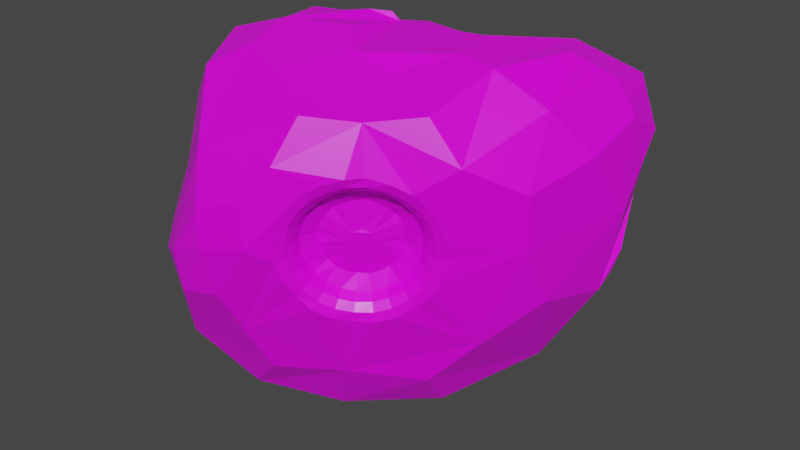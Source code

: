 # Source: Asteroid_02.blend  (saved by Blender 3.2.14; exported with 4.5.12 LTS)
import bpy
from mathutils import Matrix  # noqa: F401  (used for matrix-valued properties, if any)

bpy.ops.wm.read_factory_settings(use_empty=True)
scene = bpy.context.scene
scene.name = 'Scene'

# ---- collections
col_collection = bpy.data.collections.new('Collection'); scene.collection.children.link(col_collection)

# ---- images (referenced by path relative to the original .blend; pixels are not part of the script)
import os
ASSET_DIR = os.environ.get("B2B_ASSET_DIR", "")  # directory of the original .blend (textures are referenced by path, not embedded)
HERE = os.path.dirname(os.path.abspath(__file__))  # packed textures are extracted next to this script under _unpacked/

def load_image(name, relpath, width, height, colorspace="sRGB"):
    """Load a texture the original file referenced (path relative to the .blend, or extracted next to this script)."""
    p = next((c for c in (os.path.join(HERE, relpath), os.path.join(ASSET_DIR, relpath)) if relpath and os.path.exists(c)), "")
    if p:
        img = bpy.data.images.load(p, check_existing=True)
        img.name = name
    else:  # same state as the original file: an image datablock whose file is absent (Cycles renders it pink)
        img = bpy.data.images.new(name, width, height)
        img.source = "FILE"
        img.filepath = "//" + (relpath or name)
    img.colorspace_settings.name = colorspace
    return img
img_pallet_png_001 = load_image('pallet.png.001', 'pallet.png', 1024, 1024, 'sRGB')

# ---- materials (node trees are filled in below, after node groups)
mat_material = bpy.data.materials.new('Material')
mat_material.alpha_threshold = 0.0
mat_material.use_transparent_shadow = False
mat_material.line_color = (0.0, 0.0, 0.0, 1.0)

# ---- material node trees
mat_material.use_nodes = True; mat_material.node_tree.nodes.clear()
_N = mat_material.node_tree.nodes; _L = mat_material.node_tree.links
n0 = _N.new('ShaderNodeOutputMaterial'); n0.name = 'Material Output'; n0.location = (300, 300)
n1 = _N.new('ShaderNodeBsdfPrincipled'); n1.name = 'Principled BSDF'; n1.location = (10, 300)
n1.distribution = 'GGX'
n1.subsurface_method = 'RANDOM_WALK_SKIN'
n1.inputs[2].default_value = 0.4
n1.inputs[3].default_value = 1.45
n1.inputs[27].default_value = (0.0, 0.0, 0.0, 1.0)
n1.inputs[28].default_value = 1.0
n2 = _N.new('ShaderNodeTexImage'); n2.name = 'Image Texture'; n2.location = (-324, 219)
n2.image = img_pallet_png_001
_L.new(n1.outputs[0], n0.inputs[0])
_L.new(n2.outputs[0], n1.inputs[0])
n0.is_active_output = True

# ---- world
world_world = bpy.data.worlds.new('World'); scene.world = world_world
world_world.use_nodes = True; world_world.node_tree.nodes.clear()
_N = world_world.node_tree.nodes; _L = world_world.node_tree.links
n0 = _N.new('ShaderNodeOutputWorld'); n0.name = 'World Output'; n0.location = (300, 300)
n1 = _N.new('ShaderNodeBackground'); n1.name = 'Background'; n1.location = (10, 300)
n1.inputs[0].default_value = (0.05088, 0.05088, 0.05088, 1.0)
_L.new(n1.outputs[0], n0.inputs[0])
n0.is_active_output = True
world_world.color = (0.05088, 0.05088, 0.05088)
world_world.use_sun_shadow = False
world_world.sun_shadow_jitter_overblur = 0.0

# ---- meshes
me_cube = bpy.data.meshes.new('Cube')
me_cube.from_pydata([(0.8217, 0.8469, 0.4036), (0.4754, 0.7878, 0.7618), (-0.189, 0.6877, 0.7517), (0.02112, -0.6956, 0.7826), (-0.1358, -0.9151, 0.4213), (0.3246, 0.6672, -0.7086), (0.788, 0.04702, -0.149), (-0.7841, 0.3299, -0.6173), (-0.2921, 0.7762, -0.5898), (-0.4696, 0.8542, 0.2075), (-0.8779, 0.4711, 0.1616), (-0.8151, -0.3421, -0.6827), (-0.5715, -0.9344, 0.05153), (-0.3325, -0.9012, -0.1071), (0.3618, -0.2529, -0.6011), (0.1796, 0.01792, -0.9145), (-0.235, -0.6823, -0.5549), (-0.4333, -0.4447, -0.8729), (0.6283, 0.3858, 0.9076), (0.9163, 0.4869, 0.641), (0.4454, -0.3727, 0.7856), (0.7946, -0.1369, 0.45), (-0.8745, -0.4612, 0.5999), (-0.6473, 0.1108, 0.9356), (-0.5375, -0.4392, 0.9017), (-0.9308, 0.0449, 0.6757), (0.1656, 0.7108, 0.7237), (0.6506, 0.9027, 0.5507), (-0.3025, 0.8255, 0.4988), (-0.2422, -0.5488, 0.8616), (-0.0198, -0.8291, 0.586), (0.7851, 0.8059, 0.1114), (0.7816, -0.1007, 0.1705), (0.5798, -0.131, -0.3604), (0.8604, 0.4053, -0.2139), (0.5735, 0.7504, -0.4384), (0.02038, 0.736, -0.6524), (-0.9122, 0.2511, 0.4327), (-0.7282, 0.6954, 0.2259), (-0.3297, 0.8854, -0.1872), (-0.8824, 0.3888, -0.2352), (-0.5603, 0.5573, -0.718), (-0.7926, -0.000823, -0.6717), (-0.3789, -0.9414, 0.328), (-0.1323, -0.8998, 0.1846), (-0.2895, -0.801, -0.3076), (-0.7141, -0.8524, -0.007378), (-0.5277, -0.9338, -0.1321), (-0.6322, -0.3935, -0.8243), (-0.8868, -0.545, -0.37), (0.2649, 0.3408, -0.8673), (-0.4, -0.627, -0.74), (-0.153, -0.2012, -0.9388), (0.3302, -0.0898, -0.8074), (0.08398, -0.512, -0.5319), (0.5339, 0.5853, 0.8978), (0.9213, 0.687, 0.5275), (0.2259, -0.5345, 0.7546), (0.6063, -0.3578, 0.5937), (0.9036, 0.1962, 0.5473), (0.813, 0.4813, 0.8017), (0.4932, -0.004954, 0.9056), (-0.852, -0.5756, 0.2958), (-0.8382, 0.1, 0.8513), (-0.5718, -0.1604, 0.9579), (-0.9452, -0.2158, 0.6135), (-0.7367, -0.5149, 0.7878), (-0.3537, -0.9638, 0.1417), (-0.6824, 0.705, -0.2847), (0.6208, 0.3062, -0.6209), (0.7482, 0.04889, 0.7641), (-0.7007, 0.5109, 0.6699), (-0.8446, -0.2305, 0.876), (-0.6723, -0.7716, -0.4842), (-0.0405, -0.4001, -0.8271), (0.9434, 0.4291, 0.2278), (0.7929, 0.7603, 0.7466), (-0.5025, -0.7919, 0.5466), (0.1685, -0.493, 0.1222), (0.2072, -0.4654, 0.1385), (0.2255, -0.46, 0.1795), (0.2156, -0.4751, 0.2215), (0.1804, -0.4957, 0.2383), (0.1515, -0.5242, 0.2242), (0.1341, -0.5351, 0.1819), (0.1402, -0.5176, 0.1416), (0.1281, -0.4713, -0.00512), (0.1451, -0.502, -0.08343), (0.2434, -0.3862, 0.03569), (0.3038, -0.3851, -0.02519), (0.3098, -0.3536, 0.166), (0.3939, -0.3413, 0.1543), (0.2875, -0.3931, 0.3084), (0.3626, -0.3962, 0.35), (0.1903, -0.481, 0.3792), (0.2281, -0.5176, 0.4471), (0.07568, -0.5655, 0.338), (0.06936, -0.6345, 0.3889), (0.009888, -0.598, 0.2099), (-0.02075, -0.6784, 0.2093), (0.03072, -0.5597, 0.06751), (0.01061, -0.6235, 0.01372), (0.171, -0.4466, -0.005176), (0.2001, -0.4587, -0.08151), (0.09953, -0.5045, 0.003657), (0.0928, -0.5459, -0.06727), (0.3454, -0.36, 0.02538), (0.2777, -0.3739, 0.07029), (0.2175, -0.4124, 0.01187), (0.2543, -0.4188, -0.06165), (0.3976, -0.349, 0.2239), (0.3177, -0.3646, 0.213), (0.3761, -0.345, 0.08661), (0.3037, -0.3616, 0.1215), (0.3262, -0.4323, 0.3978), (0.2679, -0.4238, 0.3406), (0.3869, -0.3678, 0.2907), (0.3087, -0.3804, 0.2691), (0.1731, -0.561, 0.4452), (0.156, -0.5154, 0.3775), (0.2804, -0.4737, 0.4309), (0.2283, -0.4567, 0.3682), (0.0278, -0.6597, 0.3383), (0.05076, -0.5892, 0.3019), (0.1189, -0.6009, 0.4253), (0.1118, -0.5498, 0.361), (-0.02443, -0.6706, 0.1398), (0.0117, -0.5991, 0.1575), (-0.002929, -0.6746, 0.2771), (0.02507, -0.6024, 0.25), (0.04695, -0.5873, -0.03414), (0.06149, -0.5386, 0.03109), (-0.01374, -0.6519, 0.07303), (0.01995, -0.5822, 0.102), (0.1799, -0.5652, -0.1976), (0.1695, -0.5371, -0.1139), (0.183, -0.5604, -0.1515), (0.4078, -0.3974, -0.1105), (0.3432, -0.4092, -0.05017), (0.3791, -0.4161, -0.07858), (0.5314, -0.3433, 0.1424), (0.4418, -0.3612, 0.1463), (0.4886, -0.3645, 0.1417), (0.4843, -0.4296, 0.4152), (0.4075, -0.4213, 0.3603), (0.4493, -0.4345, 0.3809), (0.2805, -0.5808, 0.5395), (0.2604, -0.5542, 0.4667), (0.2802, -0.5777, 0.4964), (0.07501, -0.7547, 0.4576), (0.08667, -0.6821, 0.4029), (0.09069, -0.7238, 0.425), (-0.04423, -0.8208, 0.1974), (-0.01193, -0.7301, 0.2065), (-0.0176, -0.7789, 0.2026), (-0.006396, -0.7288, -0.06486), (0.02238, -0.67, -0.007598), (0.01901, -0.7072, -0.03353), (0.2636, -0.5111, -0.1969), (0.2298, -0.4896, -0.1118), (0.2524, -0.5092, -0.1497), (0.1123, -0.5851, -0.09622), (0.1137, -0.6329, -0.1774), (0.1211, -0.616, -0.1324), (0.4641, -0.3745, -0.05163), (0.3887, -0.3816, 0.005168), (0.4294, -0.3889, -0.02016), (0.3353, -0.4583, -0.1706), (0.289, -0.446, -0.09006), (0.3175, -0.4613, -0.1259), (0.5397, -0.3571, 0.2252), (0.4459, -0.3697, 0.2224), (0.4941, -0.3749, 0.2226), (0.507, -0.3536, 0.03366), (0.4223, -0.3653, 0.07217), (0.467, -0.3706, 0.05468), (0.4432, -0.4711, 0.4695), (0.3678, -0.4608, 0.4127), (0.4077, -0.4761, 0.4357), (0.5251, -0.3828, 0.3167), (0.4342, -0.3902, 0.2954), (0.4811, -0.3976, 0.3037), (0.2283, -0.6521, 0.5395), (0.2001, -0.6016, 0.4646), (0.22, -0.6339, 0.4948), (0.3778, -0.5302, 0.5167), (0.3176, -0.5062, 0.449), (0.3512, -0.5271, 0.4766), (0.02353, -0.7916, 0.3909), (0.0412, -0.7096, 0.3476), (0.04178, -0.7551, 0.3643), (0.1514, -0.7088, 0.5112), (0.1409, -0.6453, 0.4428), (0.1534, -0.6829, 0.4704), (-0.05109, -0.8087, 0.117), (-0.01597, -0.7216, 0.1303), (-0.02261, -0.769, 0.1224), (-0.01778, -0.8117, 0.3086), (0.007567, -0.726, 0.2806), (0.004651, -0.7732, 0.2903), (0.04807, -0.6922, -0.1299), (0.06214, -0.6305, -0.05996), (0.06455, -0.6671, -0.09155), (-0.03566, -0.7817, 0.02073), (-0.004265, -0.7011, 0.0573), (-0.009388, -0.7459, 0.03983), (0.7104, 0.666, -0.1502), (0.7147, 0.6416, -0.1695), (0.6975, 0.6628, -0.1833), (0.7167, 0.6472, -0.1173), (0.7562, 0.6771, -0.08156), (0.7078, 0.6055, -0.1878), (0.7495, 0.5733, -0.2214), (0.6692, 0.6805, -0.1847), (0.6671, 0.7269, -0.2229), (0.7793, 0.6159, -0.103), (0.7286, 0.635, -0.1243), (0.7035, 0.681, -0.1321), (0.7182, 0.7299, -0.104), (0.7106, 0.6119, -0.2631), (0.6994, 0.622, -0.2059), (0.7767, 0.5749, -0.1582), (0.7278, 0.609, -0.1596), (0.683, 0.7496, -0.1598), (0.6801, 0.6921, -0.1668), (0.678, 0.6725, -0.2637), (0.6805, 0.66, -0.2071), (0.8004, 0.7214, -0.04343), (0.7734, 0.6863, -0.08027), (0.7939, 0.7033, -0.06853), (0.8105, 0.5362, -0.2417), (0.7662, 0.5739, -0.2317), (0.7913, 0.5633, -0.2422), (0.6692, 0.761, -0.2906), (0.6769, 0.7402, -0.2332), (0.6819, 0.7561, -0.2577), (0.8518, 0.6054, -0.08656), (0.7984, 0.62, -0.1034), (0.8281, 0.6188, -0.09884), (0.7322, 0.7434, -0.1046), (0.7586, 0.791, -0.0738), (0.7502, 0.7673, -0.09598), (0.7353, 0.6192, -0.333), (0.724, 0.6157, -0.2768), (0.7371, 0.6195, -0.3033), (0.8476, 0.5409, -0.1734), (0.7955, 0.5756, -0.1632), (0.8247, 0.566, -0.1699), (0.7105, 0.8179, -0.1501), (0.6941, 0.7647, -0.165), (0.7071, 0.7914, -0.1644), (0.686, 0.7111, -0.3339), (0.6887, 0.6813, -0.2774), (0.6958, 0.6965, -0.304), (-0.9258, -0.3217, -0.1721), (-0.9094, -0.3379, 0.1317), (-0.953, -0.1679, 0.2403), (-0.9386, 0.02847, 0.1795), (-0.9254, 0.09127, -0.1062), (-0.8988, -0.08764, -0.2456), (-0.292, 0.1902, -0.7949), (-0.2788, 0.1733, -0.8026), (-0.2942, 0.1417, -0.8063), (-0.3192, 0.1411, -0.8008), (-0.3308, 0.1579, -0.7928), (-0.32, 0.1887, -0.7919), (-0.2952, 0.2421, -0.7631), (-0.2861, 0.2924, -0.7793), (-0.2285, 0.1942, -0.7875), (-0.1885, 0.2139, -0.8168), (-0.2397, 0.1142, -0.8018), (-0.2113, 0.08696, -0.8384), (-0.3152, 0.07978, -0.7928), (-0.3318, 0.03857, -0.8226), (-0.3795, 0.128, -0.7688), (-0.4294, 0.1171, -0.7851), (-0.3691, 0.2062, -0.7547), (-0.4066, 0.244, -0.7635), (-0.2642, 0.2337, -0.7789), (-0.2445, 0.2788, -0.7911), (-0.3128, 0.2434, -0.7655), (-0.3306, 0.2907, -0.7701), (-0.181, 0.1704, -0.8275), (-0.2243, 0.168, -0.8016), (-0.2105, 0.2515, -0.8041), (-0.2396, 0.2138, -0.7884), (-0.2455, 0.05708, -0.8373), (-0.2652, 0.09353, -0.8084), (-0.1889, 0.1263, -0.835), (-0.2309, 0.1317, -0.8072), (-0.3735, 0.05218, -0.8108), (-0.3458, 0.08981, -0.7915), (-0.2874, 0.04027, -0.8318), (-0.2962, 0.08109, -0.8035), (-0.4369, 0.1606, -0.7744), (-0.3862, 0.157, -0.7679), (-0.4074, 0.07945, -0.7978), (-0.3701, 0.1096, -0.7811), (-0.3724, 0.2739, -0.7646), (-0.3452, 0.2313, -0.7626), (-0.429, 0.2047, -0.7669), (-0.38, 0.1927, -0.7624), (-0.2598, 0.4019, -0.8227), (-0.2889, 0.327, -0.8098), (-0.2816, 0.3642, -0.827), (-0.1025, 0.261, -0.8929), (-0.1703, 0.2316, -0.8553), (-0.1425, 0.248, -0.8833), (-0.1763, 0.0008356, -0.9303), (-0.1981, 0.0775, -0.8816), (-0.1858, 0.05089, -0.9149), (-0.3893, -0.04739, -0.8954), (-0.3443, 0.01873, -0.8624), (-0.363, -0.009357, -0.8896), (-0.5389, 0.09556, -0.8261), (-0.4629, 0.1141, -0.817), (-0.4999, 0.1073, -0.8336), (-0.4834, 0.3438, -0.8002), (-0.4352, 0.2682, -0.7906), (-0.4619, 0.301, -0.8054), (-0.214, 0.3924, -0.853), (-0.2383, 0.3105, -0.8242), (-0.2284, 0.3484, -0.8472), (-0.3429, 0.3249, -0.7986), (-0.3736, 0.4049, -0.816), (-0.3573, 0.3634, -0.8163), (-0.0913, 0.1921, -0.9213), (-0.1612, 0.1788, -0.8683), (-0.132, 0.1864, -0.9018), (-0.1476, 0.339, -0.8785), (-0.1971, 0.2774, -0.84), (-0.1767, 0.3068, -0.867), (-0.1923, -0.009898, -0.9419), (-0.2396, 0.04121, -0.8803), (-0.2231, 0.01926, -0.9172), (-0.1017, 0.1343, -0.9312), (-0.1709, 0.1253, -0.8774), (-0.1427, 0.1275, -0.9119), (-0.4337, -0.03252, -0.8947), (-0.395, 0.03525, -0.8481), (-0.4157, 0.007963, -0.8781), (-0.2727, -0.0422, -0.9313), (-0.2904, 0.0208, -0.8736), (-0.2865, -0.006214, -0.9089), (-0.5582, 0.1692, -0.8256), (-0.472, 0.1669, -0.8039), (-0.5127, 0.1704, -0.8232), (-0.5019, 0.0224, -0.8685), (-0.4361, 0.06837, -0.8323), (-0.468, 0.05004, -0.858), (-0.4514, 0.3736, -0.8058), (-0.3937, 0.3045, -0.792), (-0.4199, 0.3382, -0.8081), (-0.5459, 0.2377, -0.8139), (-0.4624, 0.2204, -0.7948), (-0.5015, 0.2324, -0.8127), (0.08736, 0.3314, 0.856), (-0.2118, 0.2312, 0.9194), (-0.2573, -0.05039, 0.956), (-0.09489, -0.224, 0.9119), (0.1215, -0.224, 0.8607), (0.3293, 0.01441, 0.9228), (0.237, 0.2703, 0.931), (0.1458, 0.9271, 0.02419), (0.1613, 0.9167, 0.1585), (0.249, 0.8933, 0.2058), (0.3547, 0.9301, 0.1846), (0.4008, 0.9043, 0.08739), (0.3351, 0.8975, -0.03258), (0.2271, 0.9036, -0.0452), (-0.79, -0.6581, -0.02895), (-0.7914, -0.657, -0.05116), (-0.7824, -0.6704, -0.0381), (-0.7974, -0.6327, -0.02005), (-0.82, -0.6228, -0.007044), (-0.7778, -0.6659, -0.07439), (-0.792, -0.6708, -0.09781), (-0.7636, -0.6861, -0.01589), (-0.7631, -0.7127, -0.004374), (-0.8241, -0.618, -0.04859), (-0.8017, -0.6314, -0.04094), (-0.7896, -0.6496, -0.003365), (-0.8027, -0.6491, 0.02076), (-0.7708, -0.7036, -0.08245), (-0.7713, -0.6804, -0.06852), (-0.813, -0.6369, -0.08444), (-0.7951, -0.6447, -0.06556), (-0.7802, -0.6846, 0.02181), (-0.7739, -0.6735, -0.002744), (-0.7594, -0.7202, -0.04555), (-0.7634, -0.6925, -0.04222), (-0.8712, -0.6204, 0.05182), (-0.8447, -0.6254, -0.0004056), (-0.8649, -0.6252, 0.01823), (-0.8406, -0.679, -0.1556), (-0.8109, -0.6832, -0.1099), (-0.8292, -0.6883, -0.1294), (-0.7671, -0.7891, 0.005515), (-0.7762, -0.7338, 0.002823), (-0.78, -0.7606, 0.007223), (-0.891, -0.6063, -0.08188), (-0.8496, -0.6196, -0.05052), (-0.8746, -0.6165, -0.06068), (-0.8238, -0.6571, 0.03314), (-0.8603, -0.6485, 0.07842), (-0.8451, -0.6586, 0.05262), (-0.7885, -0.77, -0.1154), (-0.7854, -0.7229, -0.09137), (-0.7936, -0.7464, -0.1029), (-0.8739, -0.6357, -0.1375), (-0.8363, -0.6424, -0.09375), (-0.859, -0.6432, -0.1112), (-0.8193, -0.7133, 0.08035), (-0.7967, -0.7, 0.03442), (-0.8117, -0.7116, 0.0542), (-0.7669, -0.8014, -0.04556), (-0.7717, -0.7429, -0.04685), (-0.7764, -0.7714, -0.04713), (-0.3803, 0.3295, 0.7148), (-0.4094, 0.3211, 0.7103), (-0.4066, 0.2965, 0.725), (-0.3758, 0.301, 0.7257), (-0.3757, 0.3601, 0.6863), (-0.362, 0.4066, 0.7025), (-0.4485, 0.3197, 0.6914), (-0.4895, 0.3465, 0.7067), (-0.4116, 0.2542, 0.7274), (-0.4337, 0.2323, 0.7679), (-0.3367, 0.2936, 0.7231), (-0.3061, 0.2924, 0.7637), (-0.4126, 0.4085, 0.6926), (-0.3954, 0.3638, 0.6877), (-0.3501, 0.3473, 0.7041), (-0.3209, 0.3814, 0.7211), (-0.4952, 0.2993, 0.7268), (-0.452, 0.302, 0.704), (-0.4593, 0.3864, 0.6941), (-0.431, 0.3467, 0.6882), (-0.383, 0.2305, 0.7778), (-0.3908, 0.2553, 0.7373), (-0.4747, 0.2575, 0.7493), (-0.4374, 0.2713, 0.7224), (-0.3005, 0.3396, 0.7435), (-0.3348, 0.3148, 0.7195), (-0.3364, 0.2525, 0.7762), (-0.3552, 0.2719, 0.7357), (-0.3053, 0.5654, 0.794), (-0.3657, 0.4401, 0.7461), (-0.3505, 0.4997, 0.79), (-0.6093, 0.4536, 0.7605), (-0.5106, 0.3718, 0.7509), (-0.5539, 0.4131, 0.7839), (-0.5503, 0.1911, 0.9201), (-0.4472, 0.2421, 0.8204), (-0.4866, 0.2338, 0.8856), (-0.2313, 0.2565, 0.9152), (-0.3023, 0.3104, 0.8157), (-0.2788, 0.3069, 0.8804), (-0.4721, 0.5736, 0.7651), (-0.4232, 0.4422, 0.7349), (-0.4448, 0.5037, 0.7727), (-0.3191, 0.4115, 0.7673), (-0.2497, 0.5323, 0.8234), (-0.2975, 0.4674, 0.8153), (-0.6383, 0.3168, 0.8507), (-0.517, 0.3182, 0.7738), (-0.5675, 0.3307, 0.8285), (-0.5749, 0.5251, 0.7685), (-0.4763, 0.4172, 0.7366), (-0.5168, 0.4698, 0.775), (-0.3593, 0.1846, 0.9599), (-0.3896, 0.24, 0.8317), (-0.3853, 0.2303, 0.9061), (-0.5891, 0.2161, 0.9047), (-0.4938, 0.2707, 0.7993), (-0.5347, 0.2637, 0.8644), (-0.2078, 0.4466, 0.8694), (-0.2958, 0.364, 0.7928), (-0.2669, 0.4048, 0.8489), (-0.2596, 0.2316, 0.9567), (-0.3366, 0.265, 0.8299), (-0.3142, 0.2637, 0.9038)], [], [(13, 44, 67, 47), (4, 43, 67, 44), (12, 47, 67, 43), (8, 41, 68, 39), (41, 7, 40, 68), (68, 40, 10, 38), (39, 68, 38, 9), (15, 50, 69, 53), (5, 35, 69, 50), (228, 237, 215, 210), (6, 33, 69, 34), (14, 53, 69, 33), (18, 61, 70, 60), (61, 20, 58, 70), (70, 58, 21, 59), (60, 70, 59, 19), (2, 26, 365, 364, 28), (1, 27, 366, 365, 26), (0, 31, 367, 366, 27), (227, 240, 248, 233, 35, 368, 367, 31), (5, 36, 369, 368, 35), (8, 39, 363, 369, 36), (468, 450, 425, 436), (480, 456, 429, 444), (9, 38, 71, 28), (10, 37, 71, 38), (25, 63, 71, 37), (25, 65, 72, 63), (65, 22, 66, 72), (72, 66, 24, 64), (63, 72, 64, 23), (11, 48, 73, 49), (17, 51, 73, 48), (16, 45, 73, 51), (13, 47, 73, 45), (12, 46, 73, 47), (403, 392, 374, 382), (330, 306, 269, 284), (336, 309, 271, 288), (342, 312, 273, 292), (348, 315, 275, 296), (354, 318, 277, 300), (303, 321, 279, 267), (14, 54, 74, 53), (54, 16, 51, 74), (74, 51, 17, 52), (53, 74, 52, 15), (168, 138, 89, 109), (174, 141, 91, 112), (180, 144, 93, 116), (186, 147, 95, 120), (192, 150, 97, 124), (198, 153, 99, 128), (204, 156, 101, 132), (135, 159, 103, 87), (252, 234, 214, 225), (0, 56, 75, 31), (19, 59, 75, 56), (21, 32, 75, 59), (6, 34, 75, 32), (1, 55, 76, 27), (55, 18, 60, 76), (76, 60, 19, 56), (27, 76, 56, 0), (474, 453, 427, 440), (24, 29, 359, 358, 64), (3, 57, 360, 359, 29), (20, 61, 361, 360, 57), (18, 55, 362, 361, 61), (1, 26, 356, 362, 55), (22, 65, 256, 255, 62), (25, 37, 257, 256, 65), (10, 40, 258, 257, 37), (7, 42, 259, 258, 40), (11, 49, 254, 259, 42), (3, 29, 77, 30), (24, 66, 77, 29), (22, 62, 77, 66), (416, 398, 378, 389), (12, 43, 77, 46), (4, 30, 77, 43), (96, 123, 83, 125), (111, 117, 81, 80), (86, 102, 78, 104), (156, 201, 130, 101), (141, 171, 110, 91), (88, 107, 79, 108), (98, 127, 84, 129), (115, 121, 82, 81), (6, 32, 140, 173, 164, 137, 33), (201, 161, 105, 130), (144, 177, 114, 93), (100, 131, 85, 133), (119, 125, 83, 82), (90, 111, 80, 113), (3, 30, 149, 191, 182, 146, 57), (123, 129, 84, 83), (92, 115, 81, 117), (161, 135, 87, 105), (131, 104, 78, 85), (138, 165, 106, 89), (177, 186, 120, 114), (21, 58, 143, 179, 170, 140, 32), (183, 192, 124, 118), (20, 57, 146, 185, 176, 143, 58), (189, 198, 128, 122), (4, 44, 152, 197, 188, 149, 30), (195, 204, 132, 126), (153, 195, 126, 99), (13, 45, 155, 203, 194, 152, 44), (159, 168, 109, 103), (165, 174, 112, 106), (78, 79, 80, 81, 82, 83, 84, 85), (171, 180, 116, 110), (150, 189, 122, 97), (107, 113, 80, 79), (94, 119, 82, 121), (127, 133, 85, 84), (147, 183, 118, 95), (102, 108, 79, 78), (109, 89, 88, 108), (103, 109, 108, 102), (87, 103, 102, 86), (105, 87, 86, 104), (89, 106, 107, 88), (106, 112, 113, 107), (112, 91, 90, 113), (91, 110, 111, 90), (110, 116, 117, 111), (116, 93, 92, 117), (93, 114, 115, 92), (114, 120, 121, 115), (120, 95, 94, 121), (95, 118, 119, 94), (118, 124, 125, 119), (124, 97, 96, 125), (97, 122, 123, 96), (122, 128, 129, 123), (128, 99, 98, 129), (99, 126, 127, 98), (126, 132, 133, 127), (132, 101, 100, 133), (101, 130, 131, 100), (130, 105, 104, 131), (14, 33, 137, 167, 158, 134, 54), (162, 134, 136, 163), (163, 136, 135, 161), (134, 158, 160, 136), (136, 160, 159, 135), (158, 167, 169, 160), (160, 169, 168, 159), (167, 137, 139, 169), (169, 139, 138, 168), (137, 164, 166, 139), (139, 166, 165, 138), (164, 173, 175, 166), (166, 175, 174, 165), (173, 140, 142, 175), (175, 142, 141, 174), (140, 170, 172, 142), (142, 172, 171, 141), (170, 179, 181, 172), (172, 181, 180, 171), (179, 143, 145, 181), (181, 145, 144, 180), (143, 176, 178, 145), (145, 178, 177, 144), (176, 185, 187, 178), (178, 187, 186, 177), (185, 146, 148, 187), (187, 148, 147, 186), (146, 182, 184, 148), (148, 184, 183, 147), (182, 191, 193, 184), (184, 193, 192, 183), (191, 149, 151, 193), (193, 151, 150, 192), (149, 188, 190, 151), (151, 190, 189, 150), (188, 197, 199, 190), (190, 199, 198, 189), (197, 152, 154, 199), (199, 154, 153, 198), (152, 194, 196, 154), (154, 196, 195, 153), (194, 203, 205, 196), (196, 205, 204, 195), (203, 155, 157, 205), (205, 157, 156, 204), (155, 200, 202, 157), (157, 202, 201, 156), (200, 162, 163, 202), (202, 163, 161, 201), (16, 54, 134, 162, 200, 155, 45), (234, 249, 223, 214), (209, 216, 206, 217), (243, 252, 225, 219), (216, 222, 207, 206), (211, 220, 207, 222), (231, 243, 219, 212), (220, 226, 208, 207), (246, 231, 212, 221), (249, 239, 218, 223), (233, 251, 242, 230, 34, 69, 35), (237, 246, 221, 215), (206, 207, 208), (224, 217, 206, 208), (213, 224, 208, 226), (210, 215, 216, 209), (218, 210, 209, 217), (215, 221, 222, 216), (221, 212, 211, 222), (212, 219, 220, 211), (219, 225, 226, 220), (225, 214, 213, 226), (214, 223, 224, 213), (223, 218, 217, 224), (230, 245, 236, 227, 31, 75, 34), (240, 227, 229, 241), (241, 229, 228, 239), (227, 236, 238, 229), (229, 238, 237, 228), (236, 245, 247, 238), (238, 247, 246, 237), (245, 230, 232, 247), (247, 232, 231, 246), (230, 242, 244, 232), (232, 244, 243, 231), (242, 251, 253, 244), (244, 253, 252, 243), (251, 233, 235, 253), (253, 235, 234, 252), (233, 248, 250, 235), (235, 250, 249, 234), (248, 240, 241, 250), (250, 241, 239, 249), (239, 228, 210, 218), (254, 255, 256, 257, 258, 259), (410, 395, 376, 385), (270, 287, 262, 289), (315, 345, 294, 275), (333, 342, 292, 286), (272, 291, 263, 293), (299, 280, 260, 265), (318, 351, 298, 277), (274, 295, 264, 297), (283, 289, 262, 261), (278, 285, 261, 260), (276, 299, 265, 301), (287, 293, 263, 262), (266, 278, 260, 280), (17, 48, 311, 341, 332, 308, 52), (323, 303, 267, 281), (351, 323, 281, 298), (15, 52, 308, 335, 326, 305, 50), (339, 348, 296, 290), (312, 339, 290, 273), (345, 354, 300, 294), (11, 42, 314, 347, 338, 311, 48), (7, 41, 317, 353, 344, 314, 42), (321, 330, 284, 279), (327, 336, 288, 282), (260, 261, 262, 263, 264, 265), (295, 301, 265, 264), (309, 333, 286, 271), (268, 283, 261, 285), (291, 297, 264, 263), (306, 327, 282, 269), (279, 284, 285, 278), (267, 279, 278, 266), (281, 267, 266, 280), (284, 269, 268, 285), (269, 282, 283, 268), (282, 288, 289, 283), (288, 271, 270, 289), (271, 286, 287, 270), (286, 292, 293, 287), (292, 273, 272, 293), (273, 290, 291, 272), (290, 296, 297, 291), (296, 275, 274, 297), (275, 294, 295, 274), (294, 300, 301, 295), (300, 277, 276, 301), (277, 298, 299, 276), (298, 281, 280, 299), (5, 50, 305, 329, 320, 302, 36), (324, 302, 304, 325), (325, 304, 303, 323), (302, 320, 322, 304), (304, 322, 321, 303), (320, 329, 331, 322), (322, 331, 330, 321), (329, 305, 307, 331), (331, 307, 306, 330), (305, 326, 328, 307), (307, 328, 327, 306), (326, 335, 337, 328), (328, 337, 336, 327), (335, 308, 310, 337), (337, 310, 309, 336), (308, 332, 334, 310), (310, 334, 333, 309), (332, 341, 343, 334), (334, 343, 342, 333), (341, 311, 313, 343), (343, 313, 312, 342), (311, 338, 340, 313), (313, 340, 339, 312), (338, 347, 349, 340), (340, 349, 348, 339), (347, 314, 316, 349), (349, 316, 315, 348), (314, 344, 346, 316), (316, 346, 345, 315), (344, 353, 355, 346), (346, 355, 354, 345), (353, 317, 319, 355), (355, 319, 318, 354), (317, 350, 352, 319), (319, 352, 351, 318), (350, 324, 325, 352), (352, 325, 323, 351), (8, 36, 302, 324, 350, 317, 41), (356, 357, 358, 359, 360, 361, 362), (461, 447, 423, 433), (363, 364, 365, 366, 367, 368, 369), (9, 28, 364, 363, 39), (407, 416, 389, 383), (380, 386, 371, 370), (375, 384, 371, 386), (397, 415, 406, 394, 49, 73, 46), (384, 390, 372, 371), (377, 388, 372, 390), (388, 381, 370, 372), (392, 401, 379, 374), (413, 403, 382, 387), (398, 413, 387, 378), (401, 410, 385, 379), (370, 371, 372), (373, 380, 370, 381), (395, 407, 383, 376), (374, 379, 380, 373), (382, 374, 373, 381), (379, 385, 386, 380), (385, 376, 375, 386), (376, 383, 384, 375), (383, 389, 390, 384), (389, 378, 377, 390), (378, 387, 388, 377), (387, 382, 381, 388), (394, 409, 400, 391, 62, 255, 254, 49), (404, 391, 393, 405), (405, 393, 392, 403), (391, 400, 402, 393), (393, 402, 401, 392), (400, 409, 411, 402), (402, 411, 410, 401), (409, 394, 396, 411), (411, 396, 395, 410), (394, 406, 408, 396), (396, 408, 407, 395), (406, 415, 417, 408), (408, 417, 416, 407), (415, 397, 399, 417), (417, 399, 398, 416), (397, 412, 414, 399), (399, 414, 413, 398), (412, 404, 405, 414), (414, 405, 403, 413), (391, 404, 412, 397, 46, 77, 62), (456, 477, 442, 429), (424, 435, 419, 437), (23, 452, 473, 464, 449, 71, 63), (435, 441, 420, 419), (431, 437, 419, 418), (426, 439, 420, 441), (439, 445, 421, 420), (428, 443, 421, 445), (471, 480, 444, 438), (447, 459, 430, 423), (477, 461, 433, 442), (453, 471, 438, 427), (23, 64, 358, 357, 455, 479, 470, 452), (459, 468, 436, 430), (465, 474, 440, 434), (418, 419, 420, 421), (443, 432, 418, 421), (422, 431, 418, 432), (450, 465, 434, 425), (423, 430, 431, 422), (433, 423, 422, 432), (430, 436, 437, 431), (436, 425, 424, 437), (425, 434, 435, 424), (434, 440, 441, 435), (440, 427, 426, 441), (427, 438, 439, 426), (438, 444, 445, 439), (444, 429, 428, 445), (429, 442, 443, 428), (442, 433, 432, 443), (2, 28, 71, 449, 467, 458, 446), (462, 446, 448, 463), (463, 448, 447, 461), (446, 458, 460, 448), (448, 460, 459, 447), (458, 467, 469, 460), (460, 469, 468, 459), (467, 449, 451, 469), (469, 451, 450, 468), (449, 464, 466, 451), (451, 466, 465, 450), (464, 473, 475, 466), (466, 475, 474, 465), (473, 452, 454, 475), (475, 454, 453, 474), (452, 470, 472, 454), (454, 472, 471, 453), (470, 479, 481, 472), (472, 481, 480, 471), (479, 455, 457, 481), (481, 457, 456, 480), (455, 476, 478, 457), (457, 478, 477, 456), (476, 462, 463, 478), (478, 463, 461, 477), (2, 446, 462, 476, 455, 357, 356, 26)])
_uv = me_cube.uv_layers.new(name='UVMap')
_uv.uv.foreach_set('vector', [0.4062, 0.9258, 0.4063, 0.9258, 0.4063, 0.9258, 0.4062, 0.9258, 0.4062, 0.9258, 0.4063, 0.9258, 0.4063, 0.9258, 0.4063, 0.9258, 0.4062, 0.9258, 0.4062, 0.9258, 0.4063, 0.9258, 0.4063, 0.9258, 0.4062, 0.9258, 0.4063, 0.9258, 0.4062, 0.9258, 0.4063, 0.9258, 0.4063, 0.9258, 0.4062, 0.9258, 0.4062, 0.9258, 0.4062, 0.9258, 0.4062, 0.9258, 0.4062, 0.9258, 0.4062, 0.9258, 0.4062, 0.9258, 0.4063, 0.9258, 0.4062, 0.9258, 0.4062, 0.9258, 0.4062, 0.9258, 0.4062, 0.9258, 0.4063, 0.9258, 0.4063, 0.9258, 0.4063, 0.9258, 0.4062, 0.9258, 0.4062, 0.9258, 0.4063, 0.9258, 0.4063, 0.9258, 0.4062, 0.9258, 0.4063, 0.9258, 0.4063, 0.9258, 0.4062, 0.9258, 0.4062, 0.9258, 0.4063, 0.9258, 0.4063, 0.9258, 0.4063, 0.9258, 0.4062, 0.9258, 0.4063, 0.9258, 0.4063, 0.9258, 0.4063, 0.9258, 0.4062, 0.9258, 0.4063, 0.9258, 0.4062, 0.9258, 0.4063, 0.9258, 0.4063, 0.9258, 0.4062, 0.9258, 0.4063, 0.9258, 0.4062, 0.9258, 0.4062, 0.9258, 0.4063, 0.9258, 0.4062, 0.9258, 0.4062, 0.9258, 0.4063, 0.9258, 0.4062, 0.9258, 0.4062, 0.9258, 0.4062, 0.9258, 0.4062, 0.9258, 0.4063, 0.9258, 0.4063, 0.9258, 0.4063, 0.9258, 0.4063, 0.9258, 0.4062, 0.9258, 0.4063, 0.9258, 0.4063, 0.9258, 0.4063, 0.9258, 0.4063, 0.9258, 0.4063, 0.9258, 0.4062, 0.9258, 0.4062, 0.9258, 0.4063, 0.9258, 0.4063, 0.9258, 0.4062, 0.9258, 0.4062, 0.9258, 0.4062, 0.9258, 0.4062, 0.9258, 0.4062, 0.9258, 0.4063, 0.9258, 0.4063, 0.9258, 0.4062, 0.9258, 0.4062, 0.9258, 0.4063, 0.9258, 0.4063, 0.9258, 0.4062, 0.9258, 0.4062, 0.9258, 0.4062, 0.9258, 0.4063, 0.9258, 0.4063, 0.9258, 0.4063, 0.9258, 0.4063, 0.9258, 0.4062, 0.9258, 0.4062, 0.9258, 0.4062, 0.9258, 0.4062, 0.9258, 0.4063, 0.9258, 0.4062, 0.9258, 0.4062, 0.9258, 0.4063, 0.9258, 0.4062, 0.9258, 0.4062, 0.9258, 0.4062, 0.9258, 0.4063, 0.9258, 0.4062, 0.9258, 0.4063, 0.9258, 0.4062, 0.9258, 0.4062, 0.9258, 0.4062, 0.9258, 0.4063, 0.9258, 0.4062, 0.9258, 0.4063, 0.9258, 0.4062, 0.9258, 0.4062, 0.9258, 0.4063, 0.9258, 0.4063, 0.9258, 0.4062, 0.9258, 0.4062, 0.9258, 0.4062, 0.9258, 0.4063, 0.9258, 0.4063, 0.9258, 0.4062, 0.9258, 0.4062, 0.9258, 0.4063, 0.9258, 0.4063, 0.9258, 0.4063, 0.9258, 0.4063, 0.9258, 0.4062, 0.9258, 0.4062, 0.9258, 0.4062, 0.9258, 0.4062, 0.9258, 0.4063, 0.9258, 0.4062, 0.9258, 0.4062, 0.9258, 0.4062, 0.9258, 0.4062, 0.9258, 0.4062, 0.9258, 0.4063, 0.9258, 0.4062, 0.9258, 0.4062, 0.9258, 0.4062, 0.9258, 0.4062, 0.9258, 0.4062, 0.9258, 0.4063, 0.9258, 0.4062, 0.9258, 0.4063, 0.9258, 0.4062, 0.9258, 0.4062, 0.9258, 0.4062, 0.9258, 0.4062, 0.9258, 0.4062, 0.9258, 0.4062, 0.9258, 0.4062, 0.9258, 0.4062, 0.9258, 0.4062, 0.9258, 0.4062, 0.9258, 0.4062, 0.9258, 0.4062, 0.9258, 0.4062, 0.9258, 0.4062, 0.9258, 0.4062, 0.9258, 0.4062, 0.9258, 0.4062, 0.9258, 0.4062, 0.9258, 0.4062, 0.9258, 0.4062, 0.9258, 0.4062, 0.9258, 0.4062, 0.9258, 0.4062, 0.9258, 0.4062, 0.9258, 0.4062, 0.9258, 0.4062, 0.9258, 0.4062, 0.9258, 0.4062, 0.9258, 0.4062, 0.9258, 0.4062, 0.9258, 0.4062, 0.9258, 0.4063, 0.9258, 0.4063, 0.9258, 0.4063, 0.9258, 0.4063, 0.9258, 0.4062, 0.9258, 0.4062, 0.9258, 0.4063, 0.9258, 0.4063, 0.9258, 0.4062, 0.9258, 0.4062, 0.9258, 0.4062, 0.9258, 0.4063, 0.9258, 0.4063, 0.9258, 0.4062, 0.9258, 0.4062, 0.9258, 0.4063, 0.9258, 0.4063, 0.9258, 0.4063, 0.9258, 0.4063, 0.9258, 0.4063, 0.9258, 0.4063, 0.9258, 0.4063, 0.9258, 0.4063, 0.9258, 0.4063, 0.9258, 0.4063, 0.9258, 0.4063, 0.9258, 0.4063, 0.9258, 0.4063, 0.9258, 0.4063, 0.9258, 0.4063, 0.9258, 0.4063, 0.9258, 0.4063, 0.9258, 0.4063, 0.9258, 0.4063, 0.9258, 0.4063, 0.9258, 0.4063, 0.9258, 0.4063, 0.9258, 0.4063, 0.9258, 0.4063, 0.9258, 0.4063, 0.9258, 0.4063, 0.9258, 0.4063, 0.9258, 0.4063, 0.9258, 0.4063, 0.9258, 0.4063, 0.9258, 0.4063, 0.9258, 0.4063, 0.9258, 0.4062, 0.9258, 0.4063, 0.9258, 0.4063, 0.9258, 0.4062, 0.9258, 0.4063, 0.9258, 0.4063, 0.9258, 0.4063, 0.9258, 0.4062, 0.9258, 0.4062, 0.9258, 0.4062, 0.9258, 0.4063, 0.9258, 0.4063, 0.9258, 0.4062, 0.9258, 0.4063, 0.9258, 0.4063, 0.9258, 0.4062, 0.9258, 0.4062, 0.9258, 0.4063, 0.9258, 0.4063, 0.9258, 0.4063, 0.9258, 0.4062, 0.9258, 0.4063, 0.9258, 0.4063, 0.9258, 0.4063, 0.9258, 0.4063, 0.9258, 0.4062, 0.9258, 0.4063, 0.9258, 0.4063, 0.9258, 0.4063, 0.9258, 0.4063, 0.9258, 0.4062, 0.9258, 0.4063, 0.9258, 0.4063, 0.9258, 0.4063, 0.9258, 0.4063, 0.9258, 0.4063, 0.9258, 0.4062, 0.9258, 0.4062, 0.9258, 0.4062, 0.9258, 0.4062, 0.9258, 0.4062, 0.9258, 0.4063, 0.9258, 0.4063, 0.9258, 0.4063, 0.9258, 0.4063, 0.9258, 0.4062, 0.9258, 0.4063, 0.9258, 0.4063, 0.9258, 0.4063, 0.9258, 0.4063, 0.9258, 0.4062, 0.9258, 0.4063, 0.9258, 0.4063, 0.9258, 0.4063, 0.9258, 0.4063, 0.9258, 0.4062, 0.9258, 0.4063, 0.9258, 0.4063, 0.9258, 0.4063, 0.9258, 0.4063, 0.9258, 0.4062, 0.9258, 0.4063, 0.9258, 0.4063, 0.9258, 0.4063, 0.9258, 0.4063, 0.9258, 0.4062, 0.9258, 0.4062, 0.9258, 0.4062, 0.9258, 0.4062, 0.9258, 0.4063, 0.9258, 0.4062, 0.9258, 0.4063, 0.9258, 0.4062, 0.9258, 0.4062, 0.9258, 0.4062, 0.9258, 0.4062, 0.9258, 0.4062, 0.9258, 0.4062, 0.9258, 0.4062, 0.9258, 0.4063, 0.9258, 0.4062, 0.9258, 0.4062, 0.9258, 0.4062, 0.9258, 0.4062, 0.9258, 0.4062, 0.9258, 0.4062, 0.9258, 0.4063, 0.9258, 0.4062, 0.9258, 0.4062, 0.9258, 0.4062, 0.9258, 0.4062, 0.9258, 0.4063, 0.9258, 0.4062, 0.9258, 0.4063, 0.9258, 0.4062, 0.9258, 0.4062, 0.9258, 0.4062, 0.9258, 0.4063, 0.9258, 0.4062, 0.9258, 0.4063, 0.9258, 0.4062, 0.9258, 0.4062, 0.9258, 0.4062, 0.9258, 0.4063, 0.9258, 0.4063, 0.9258, 0.4063, 0.9258, 0.4062, 0.9258, 0.4063, 0.9258, 0.4062, 0.9258, 0.4063, 0.9258, 0.4062, 0.9258, 0.4063, 0.9258, 0.4062, 0.9258, 0.4063, 0.9258, 0.4063, 0.9258, 0.4063, 0.9258, 0.4063, 0.9258, 0.4063, 0.9258, 0.4063, 0.9258, 0.4063, 0.9258, 0.4063, 0.9258, 0.4063, 0.9258, 0.4063, 0.9258, 0.4063, 0.9258, 0.4063, 0.9258, 0.4063, 0.9258, 0.4063, 0.9258, 0.4063, 0.9258, 0.4063, 0.9258, 0.4063, 0.9258, 0.4063, 0.9258, 0.4063, 0.9258, 0.4063, 0.9258, 0.4063, 0.9258, 0.4063, 0.9258, 0.4063, 0.9258, 0.4063, 0.9258, 0.4063, 0.9258, 0.4063, 0.9258, 0.4063, 0.9258, 0.4063, 0.9258, 0.4063, 0.9258, 0.4063, 0.9258, 0.4063, 0.9258, 0.4063, 0.9258, 0.4063, 0.9258, 0.4062, 0.9258, 0.4063, 0.9258, 0.4063, 0.9258, 0.4063, 0.9258, 0.4063, 0.9258, 0.4063, 0.9258, 0.4063, 0.9258, 0.4063, 0.9258, 0.4063, 0.9258, 0.4063, 0.9258, 0.4063, 0.9258, 0.4063, 0.9258, 0.4063, 0.9258, 0.4063, 0.9258, 0.4063, 0.9258, 0.4063, 0.9258, 0.4063, 0.9258, 0.4063, 0.9258, 0.4063, 0.9258, 0.4063, 0.9258, 0.4063, 0.9258, 0.4063, 0.9258, 0.4063, 0.9258, 0.4063, 0.9258, 0.4063, 0.9258, 0.4063, 0.9258, 0.4063, 0.9258, 0.4062, 0.9258, 0.4063, 0.9258, 0.4063, 0.9258, 0.4063, 0.9258, 0.4063, 0.9258, 0.4063, 0.9258, 0.4063, 0.9258, 0.4063, 0.9258, 0.4063, 0.9258, 0.4063, 0.9258, 0.4063, 0.9258, 0.4063, 0.9258, 0.4063, 0.9258, 0.4063, 0.9258, 0.4063, 0.9258, 0.4063, 0.9258, 0.4063, 0.9258, 0.4063, 0.9258, 0.4063, 0.9258, 0.4063, 0.9258, 0.4063, 0.9258, 0.4063, 0.9258, 0.4063, 0.9258, 0.4063, 0.9258, 0.4063, 0.9258, 0.4063, 0.9258, 0.4063, 0.9258, 0.4063, 0.9258, 0.4063, 0.9258, 0.4063, 0.9258, 0.4063, 0.9258, 0.4062, 0.9258, 0.4063, 0.9258, 0.4063, 0.9258, 0.4063, 0.9258, 0.4063, 0.9258, 0.4063, 0.9258, 0.4063, 0.9258, 0.4063, 0.9258, 0.4063, 0.9258, 0.4063, 0.9258, 0.4063, 0.9258, 0.4062, 0.9258, 0.4063, 0.9258, 0.4063, 0.9258, 0.4063, 0.9258, 0.4063, 0.9258, 0.4063, 0.9258, 0.4063, 0.9258, 0.4063, 0.9258, 0.4063, 0.9258, 0.4063, 0.9258, 0.4063, 0.9258, 0.4062, 0.9258, 0.4063, 0.9258, 0.4063, 0.9258, 0.4063, 0.9258, 0.4063, 0.9258, 0.4063, 0.9258, 0.4063, 0.9258, 0.4063, 0.9258, 0.4063, 0.9258, 0.4063, 0.9258, 0.4063, 0.9258, 0.4063, 0.9258, 0.4063, 0.9258, 0.4063, 0.9258, 0.4063, 0.9258, 0.4062, 0.9258, 0.4063, 0.9258, 0.4063, 0.9258, 0.4063, 0.9258, 0.4063, 0.9258, 0.4063, 0.9258, 0.4063, 0.9258, 0.4063, 0.9258, 0.4063, 0.9258, 0.4063, 0.9258, 0.4063, 0.9258, 0.4063, 0.9258, 0.4063, 0.9258, 0.4063, 0.9258, 0.4063, 0.9258, 0.4063, 0.9258, 0.4063, 0.9258, 0.4063, 0.9258, 0.4063, 0.9258, 0.4063, 0.9258, 0.4063, 0.9258, 0.4063, 0.9258, 0.4063, 0.9258, 0.4063, 0.9258, 0.4063, 0.9258, 0.4063, 0.9258, 0.4063, 0.9258, 0.4063, 0.9258, 0.4063, 0.9258, 0.4063, 0.9258, 0.4063, 0.9258, 0.4063, 0.9258, 0.4063, 0.9258, 0.4063, 0.9258, 0.4063, 0.9258, 0.4063, 0.9258, 0.4063, 0.9258, 0.4063, 0.9258, 0.4063, 0.9258, 0.4063, 0.9258, 0.4063, 0.9258, 0.4063, 0.9258, 0.4063, 0.9258, 0.4063, 0.9258, 0.4063, 0.9258, 0.4063, 0.9258, 0.4063, 0.9258, 0.4063, 0.9258, 0.4063, 0.9258, 0.4063, 0.9258, 0.4063, 0.9258, 0.4063, 0.9258, 0.4063, 0.9258, 0.4063, 0.9258, 0.4063, 0.9258, 0.4063, 0.9258, 0.4063, 0.9258, 0.4063, 0.9258, 0.4063, 0.9258, 0.4063, 0.9258, 0.4063, 0.9258, 0.4063, 0.9258, 0.4063, 0.9258, 0.4063, 0.9258, 0.4063, 0.9258, 0.4063, 0.9258, 0.4063, 0.9258, 0.4063, 0.9258, 0.4063, 0.9258, 0.4063, 0.9258, 0.4063, 0.9258, 0.4063, 0.9258, 0.4063, 0.9258, 0.4063, 0.9258, 0.4063, 0.9258, 0.4063, 0.9258, 0.4063, 0.9258, 0.4063, 0.9258, 0.4063, 0.9258, 0.4063, 0.9258, 0.4063, 0.9258, 0.4063, 0.9258, 0.4063, 0.9258, 0.4063, 0.9258, 0.4063, 0.9258, 0.4063, 0.9258, 0.4063, 0.9258, 0.4063, 0.9258, 0.4063, 0.9258, 0.4063, 0.9258, 0.4063, 0.9258, 0.4063, 0.9258, 0.4063, 0.9258, 0.4063, 0.9258, 0.4063, 0.9258, 0.4063, 0.9258, 0.4063, 0.9258, 0.4063, 0.9258, 0.4063, 0.9258, 0.4063, 0.9258, 0.4063, 0.9258, 0.4063, 0.9258, 0.4063, 0.9258, 0.4063, 0.9258, 0.4063, 0.9258, 0.4063, 0.9258, 0.4063, 0.9258, 0.4063, 0.9258, 0.4063, 0.9258, 0.4063, 0.9258, 0.4063, 0.9258, 0.4063, 0.9258, 0.4063, 0.9258, 0.4063, 0.9258, 0.4063, 0.9258, 0.4063, 0.9258, 0.4063, 0.9258, 0.4063, 0.9258, 0.4063, 0.9258, 0.4063, 0.9258, 0.4063, 0.9258, 0.4063, 0.9258, 0.4063, 0.9258, 0.4063, 0.9258, 0.4063, 0.9258, 0.4063, 0.9258, 0.4063, 0.9258, 0.4063, 0.9258, 0.4063, 0.9258, 0.4063, 0.9258, 0.4063, 0.9258, 0.4063, 0.9258, 0.4063, 0.9258, 0.4063, 0.9258, 0.4063, 0.9258, 0.4063, 0.9258, 0.4063, 0.9258, 0.4063, 0.9258, 0.4063, 0.9258, 0.4063, 0.9258, 0.4063, 0.9258, 0.4063, 0.9258, 0.4063, 0.9258, 0.4063, 0.9258, 0.4063, 0.9258, 0.4063, 0.9258, 0.4063, 0.9258, 0.4062, 0.9258, 0.4063, 0.9258, 0.4063, 0.9258, 0.4063, 0.9258, 0.4063, 0.9258, 0.4063, 0.9258, 0.4063, 0.9258, 0.4063, 0.9258, 0.4063, 0.9258, 0.4063, 0.9258, 0.4063, 0.9258, 0.4063, 0.9258, 0.4063, 0.9258, 0.4063, 0.9258, 0.4063, 0.9258, 0.4063, 0.9258, 0.4063, 0.9258, 0.4063, 0.9258, 0.4063, 0.9258, 0.4063, 0.9258, 0.4063, 0.9258, 0.4063, 0.9258, 0.4063, 0.9258, 0.4063, 0.9258, 0.4063, 0.9258, 0.4063, 0.9258, 0.4063, 0.9258, 0.4063, 0.9258, 0.4063, 0.9258, 0.4063, 0.9258, 0.4063, 0.9258, 0.4063, 0.9258, 0.4063, 0.9258, 0.4063, 0.9258, 0.4063, 0.9258, 0.4063, 0.9258, 0.4063, 0.9258, 0.4063, 0.9258, 0.4063, 0.9258, 0.4063, 0.9258, 0.4063, 0.9258, 0.4063, 0.9258, 0.4063, 0.9258, 0.4063, 0.9258, 0.4063, 0.9258, 0.4063, 0.9258, 0.4063, 0.9258, 0.4063, 0.9258, 0.4063, 0.9258, 0.4063, 0.9258, 0.4063, 0.9258, 0.4063, 0.9258, 0.4063, 0.9258, 0.4063, 0.9258, 0.4063, 0.9258, 0.4063, 0.9258, 0.4063, 0.9258, 0.4063, 0.9258, 0.4063, 0.9258, 0.4063, 0.9258, 0.4063, 0.9258, 0.4063, 0.9258, 0.4063, 0.9258, 0.4063, 0.9258, 0.4063, 0.9258, 0.4063, 0.9258, 0.4063, 0.9258, 0.4063, 0.9258, 0.4063, 0.9258, 0.4063, 0.9258, 0.4063, 0.9258, 0.4063, 0.9258, 0.4063, 0.9258, 0.4063, 0.9258, 0.4063, 0.9258, 0.4063, 0.9258, 0.4063, 0.9258, 0.4063, 0.9258, 0.4063, 0.9258, 0.4063, 0.9258, 0.4063, 0.9258, 0.4063, 0.9258, 0.4063, 0.9258, 0.4063, 0.9258, 0.4063, 0.9258, 0.4063, 0.9258, 0.4063, 0.9258, 0.4063, 0.9258, 0.4063, 0.9258, 0.4063, 0.9258, 0.4063, 0.9258, 0.4063, 0.9258, 0.4063, 0.9258, 0.4063, 0.9258, 0.4063, 0.9258, 0.4063, 0.9258, 0.4063, 0.9258, 0.4063, 0.9258, 0.4063, 0.9258, 0.4063, 0.9258, 0.4063, 0.9258, 0.4063, 0.9258, 0.4063, 0.9258, 0.4063, 0.9258, 0.4063, 0.9258, 0.4063, 0.9258, 0.4063, 0.9258, 0.4063, 0.9258, 0.4063, 0.9258, 0.4063, 0.9258, 0.4063, 0.9258, 0.4063, 0.9258, 0.4063, 0.9258, 0.4063, 0.9258, 0.4063, 0.9258, 0.4063, 0.9258, 0.4063, 0.9258, 0.4063, 0.9258, 0.4063, 0.9258, 0.4063, 0.9258, 0.4063, 0.9258, 0.4063, 0.9258, 0.4063, 0.9258, 0.4063, 0.9258, 0.4063, 0.9258, 0.4063, 0.9258, 0.4063, 0.9258, 0.4063, 0.9258, 0.4063, 0.9258, 0.4063, 0.9258, 0.4063, 0.9258, 0.4063, 0.9258, 0.4063, 0.9258, 0.4063, 0.9258, 0.4063, 0.9258, 0.4063, 0.9258, 0.4063, 0.9258, 0.4063, 0.9258, 0.4063, 0.9258, 0.4063, 0.9258, 0.4063, 0.9258, 0.4063, 0.9258, 0.4063, 0.9258, 0.4063, 0.9258, 0.4063, 0.9258, 0.4063, 0.9258, 0.4063, 0.9258, 0.4063, 0.9258, 0.4063, 0.9258, 0.4063, 0.9258, 0.4063, 0.9258, 0.4063, 0.9258, 0.4063, 0.9258, 0.4063, 0.9258, 0.4063, 0.9258, 0.4063, 0.9258, 0.4063, 0.9258, 0.4063, 0.9258, 0.4063, 0.9258, 0.4063, 0.9258, 0.4063, 0.9258, 0.4063, 0.9258, 0.4063, 0.9258, 0.4063, 0.9258, 0.4063, 0.9258, 0.4063, 0.9258, 0.4063, 0.9258, 0.4063, 0.9258, 0.4063, 0.9258, 0.4063, 0.9258, 0.4063, 0.9258, 0.4063, 0.9258, 0.4063, 0.9258, 0.4063, 0.9258, 0.4063, 0.9258, 0.4063, 0.9258, 0.4063, 0.9258, 0.4063, 0.9258, 0.4063, 0.9258, 0.4063, 0.9258, 0.4063, 0.9258, 0.4063, 0.9258, 0.4063, 0.9258, 0.4063, 0.9258, 0.4063, 0.9258, 0.4063, 0.9258, 0.4063, 0.9258, 0.4063, 0.9258, 0.4063, 0.9258, 0.4063, 0.9258, 0.4063, 0.9258, 0.4063, 0.9258, 0.4063, 0.9258, 0.4063, 0.9258, 0.4063, 0.9258, 0.4063, 0.9258, 0.4063, 0.9258, 0.4063, 0.9258, 0.4063, 0.9258, 0.4062, 0.9258, 0.4063, 0.9258, 0.4063, 0.9258, 0.4063, 0.9258, 0.4063, 0.9258, 0.4063, 0.9258, 0.4063, 0.9258, 0.4062, 0.9258, 0.4062, 0.9258, 0.4062, 0.9258, 0.4062, 0.9258, 0.4063, 0.9258, 0.4062, 0.9258, 0.4062, 0.9258, 0.4062, 0.9258, 0.4062, 0.9258, 0.4062, 0.9258, 0.4062, 0.9258, 0.4062, 0.9258, 0.4062, 0.9258, 0.4062, 0.9258, 0.4063, 0.9258, 0.4062, 0.9258, 0.4062, 0.9258, 0.4062, 0.9258, 0.4062, 0.9258, 0.4062, 0.9258, 0.4062, 0.9258, 0.4062, 0.9258, 0.4062, 0.9258, 0.4062, 0.9258, 0.4062, 0.9258, 0.4062, 0.9258, 0.4062, 0.9258, 0.4062, 0.9258, 0.4062, 0.9258, 0.4063, 0.9258, 0.4063, 0.9258, 0.4062, 0.9258, 0.4062, 0.9258, 0.4062, 0.9258, 0.4062, 0.9258, 0.4062, 0.9258, 0.4063, 0.9258, 0.4063, 0.9258, 0.4062, 0.9258, 0.4063, 0.9258, 0.4063, 0.9258, 0.4063, 0.9258, 0.4062, 0.9258, 0.4062, 0.9258, 0.4062, 0.9258, 0.4062, 0.9258, 0.4062, 0.9258, 0.4063, 0.9258, 0.4062, 0.9258, 0.4062, 0.9258, 0.4062, 0.9258, 0.4062, 0.9258, 0.4062, 0.9258, 0.4062, 0.9258, 0.4062, 0.9258, 0.4062, 0.9258, 0.4062, 0.9258, 0.4062, 0.9258, 0.4062, 0.9258, 0.4063, 0.9258, 0.4062, 0.9258, 0.4063, 0.9258, 0.4062, 0.9258, 0.4062, 0.9258, 0.4063, 0.9258, 0.4062, 0.9258, 0.4062, 0.9258, 0.4062, 0.9258, 0.4062, 0.9258, 0.4062, 0.9258, 0.4062, 0.9258, 0.4063, 0.9258, 0.4062, 0.9258, 0.4062, 0.9258, 0.4062, 0.9258, 0.4062, 0.9258, 0.4062, 0.9258, 0.4062, 0.9258, 0.4062, 0.9258, 0.4062, 0.9258, 0.4062, 0.9258, 0.4062, 0.9258, 0.4062, 0.9258, 0.4063, 0.9258, 0.4062, 0.9258, 0.4062, 0.9258, 0.4062, 0.9258, 0.4062, 0.9258, 0.4062, 0.9258, 0.4062, 0.9258, 0.4062, 0.9258, 0.4062, 0.9258, 0.4062, 0.9258, 0.4062, 0.9258, 0.4063, 0.9258, 0.4063, 0.9258, 0.4063, 0.9258, 0.4062, 0.9258, 0.4062, 0.9258, 0.4063, 0.9258, 0.4063, 0.9258, 0.4062, 0.9258, 0.4062, 0.9258, 0.4062, 0.9258, 0.4062, 0.9258, 0.4062, 0.9258, 0.4062, 0.9258, 0.4062, 0.9258, 0.4062, 0.9258, 0.4062, 0.9258, 0.4063, 0.9258, 0.4063, 0.9258, 0.4062, 0.9258, 0.4062, 0.9258, 0.4063, 0.9258, 0.4063, 0.9258, 0.4062, 0.9258, 0.4063, 0.9258, 0.4063, 0.9258, 0.4062, 0.9258, 0.4063, 0.9258, 0.4063, 0.9258, 0.4062, 0.9258, 0.4062, 0.9258, 0.4062, 0.9258, 0.4063, 0.9258, 0.4063, 0.9258, 0.4063, 0.9258, 0.4062, 0.9258, 0.4062, 0.9258, 0.4063, 0.9258, 0.4063, 0.9258, 0.4062, 0.9258, 0.4063, 0.9258, 0.4062, 0.9258, 0.4062, 0.9258, 0.4063, 0.9258, 0.4063, 0.9258, 0.4062, 0.9258, 0.4062, 0.9258, 0.4062, 0.9258, 0.4062, 0.9258, 0.4063, 0.9258, 0.4062, 0.9258, 0.4062, 0.9258, 0.4062, 0.9258, 0.4062, 0.9258, 0.4062, 0.9258, 0.4062, 0.9258, 0.4063, 0.9258, 0.4063, 0.9258, 0.4062, 0.9258, 0.4062, 0.9258, 0.4062, 0.9258, 0.4062, 0.9258, 0.4063, 0.9258, 0.4062, 0.9258, 0.4062, 0.9258, 0.4062, 0.9258, 0.4062, 0.9258, 0.4062, 0.9258, 0.4062, 0.9258, 0.4062, 0.9258, 0.4062, 0.9258, 0.4062, 0.9258, 0.4062, 0.9258, 0.4062, 0.9258, 0.4062, 0.9258, 0.4062, 0.9258, 0.4062, 0.9258, 0.4062, 0.9258, 0.4062, 0.9258, 0.4062, 0.9258, 0.4062, 0.9258, 0.4062, 0.9258, 0.4062, 0.9258, 0.4062, 0.9258, 0.4062, 0.9258, 0.4062, 0.9258, 0.4062, 0.9258, 0.4062, 0.9258, 0.4062, 0.9258, 0.4062, 0.9258, 0.4062, 0.9258, 0.4062, 0.9258, 0.4062, 0.9258, 0.4062, 0.9258, 0.4062, 0.9258, 0.4062, 0.9258, 0.4062, 0.9258, 0.4062, 0.9258, 0.4062, 0.9258, 0.4062, 0.9258, 0.4062, 0.9258, 0.4062, 0.9258, 0.4062, 0.9258, 0.4062, 0.9258, 0.4062, 0.9258, 0.4062, 0.9258, 0.4062, 0.9258, 0.4062, 0.9258, 0.4062, 0.9258, 0.4062, 0.9258, 0.4062, 0.9258, 0.4062, 0.9258, 0.4062, 0.9258, 0.4062, 0.9258, 0.4062, 0.9258, 0.4062, 0.9258, 0.4062, 0.9258, 0.4062, 0.9258, 0.4062, 0.9258, 0.4062, 0.9258, 0.4062, 0.9258, 0.4062, 0.9258, 0.4062, 0.9258, 0.4062, 0.9258, 0.4062, 0.9258, 0.4062, 0.9258, 0.4062, 0.9258, 0.4062, 0.9258, 0.4062, 0.9258, 0.4062, 0.9258, 0.4062, 0.9258, 0.4062, 0.9258, 0.4062, 0.9258, 0.4062, 0.9258, 0.4062, 0.9258, 0.4062, 0.9258, 0.4062, 0.9258, 0.4062, 0.9258, 0.4062, 0.9258, 0.4062, 0.9258, 0.4062, 0.9258, 0.4062, 0.9258, 0.4062, 0.9258, 0.4062, 0.9258, 0.4062, 0.9258, 0.4062, 0.9258, 0.4062, 0.9258, 0.4062, 0.9258, 0.4062, 0.9258, 0.4062, 0.9258, 0.4062, 0.9258, 0.4062, 0.9258, 0.4062, 0.9258, 0.4062, 0.9258, 0.4062, 0.9258, 0.4062, 0.9258, 0.4062, 0.9258, 0.4062, 0.9258, 0.4062, 0.9258, 0.4062, 0.9258, 0.4062, 0.9258, 0.4062, 0.9258, 0.4062, 0.9258, 0.4063, 0.9258, 0.4062, 0.9258, 0.4062, 0.9258, 0.4062, 0.9258, 0.4062, 0.9258, 0.4062, 0.9258, 0.4062, 0.9258, 0.4062, 0.9258, 0.4062, 0.9258, 0.4062, 0.9258, 0.4062, 0.9258, 0.4062, 0.9258, 0.4063, 0.9258, 0.4062, 0.9258, 0.4062, 0.9258, 0.4062, 0.9258, 0.4062, 0.9258, 0.4062, 0.9258, 0.4062, 0.9258, 0.4062, 0.9258, 0.4062, 0.9258, 0.4063, 0.9258, 0.4062, 0.9258, 0.4062, 0.9258, 0.4062, 0.9258, 0.4062, 0.9258, 0.4062, 0.9258, 0.4062, 0.9258, 0.4062, 0.9258, 0.4062, 0.9258, 0.4062, 0.9258, 0.4062, 0.9258, 0.4062, 0.9258, 0.4062, 0.9258, 0.4062, 0.9258, 0.4062, 0.9258, 0.4062, 0.9258, 0.4062, 0.9258, 0.4062, 0.9258, 0.4062, 0.9258, 0.4062, 0.9258, 0.4062, 0.9258, 0.4062, 0.9258, 0.4062, 0.9258, 0.4062, 0.9258, 0.4062, 0.9258, 0.4062, 0.9258, 0.4062, 0.9258, 0.4062, 0.9258, 0.4062, 0.9258, 0.4062, 0.9258, 0.4062, 0.9258, 0.4062, 0.9258, 0.4062, 0.9258, 0.4062, 0.9258, 0.4062, 0.9258, 0.4062, 0.9258, 0.4062, 0.9258, 0.4062, 0.9258, 0.4062, 0.9258, 0.4062, 0.9258, 0.4062, 0.9258, 0.4062, 0.9258, 0.4062, 0.9258, 0.4062, 0.9258, 0.4062, 0.9258, 0.4062, 0.9258, 0.4062, 0.9258, 0.4062, 0.9258, 0.4062, 0.9258, 0.4062, 0.9258, 0.4062, 0.9258, 0.4062, 0.9258, 0.4062, 0.9258, 0.4062, 0.9258, 0.4062, 0.9258, 0.4062, 0.9258, 0.4062, 0.9258, 0.4062, 0.9258, 0.4062, 0.9258, 0.4062, 0.9258, 0.4062, 0.9258, 0.4062, 0.9258, 0.4062, 0.9258, 0.4062, 0.9258, 0.4062, 0.9258, 0.4062, 0.9258, 0.4062, 0.9258, 0.4062, 0.9258, 0.4062, 0.9258, 0.4062, 0.9258, 0.4062, 0.9258, 0.4062, 0.9258, 0.4062, 0.9258, 0.4062, 0.9258, 0.4062, 0.9258, 0.4062, 0.9258, 0.4062, 0.9258, 0.4062, 0.9258, 0.4062, 0.9258, 0.4062, 0.9258, 0.4062, 0.9258, 0.4062, 0.9258, 0.4062, 0.9258, 0.4062, 0.9258, 0.4062, 0.9258, 0.4062, 0.9258, 0.4062, 0.9258, 0.4062, 0.9258, 0.4062, 0.9258, 0.4062, 0.9258, 0.4062, 0.9258, 0.4062, 0.9258, 0.4062, 0.9258, 0.4062, 0.9258, 0.4062, 0.9258, 0.4062, 0.9258, 0.4063, 0.9258, 0.4062, 0.9258, 0.4062, 0.9258, 0.4062, 0.9258, 0.4062, 0.9258, 0.4062, 0.9258, 0.4062, 0.9258, 0.4062, 0.9258, 0.4062, 0.9258, 0.4062, 0.9258, 0.4062, 0.9258, 0.4062, 0.9258, 0.4062, 0.9258, 0.4062, 0.9258, 0.4062, 0.9258, 0.4062, 0.9258, 0.4062, 0.9258, 0.4063, 0.9258, 0.4062, 0.9258, 0.4062, 0.9258, 0.4062, 0.9258, 0.4062, 0.9258, 0.4063, 0.9258, 0.4062, 0.9258, 0.4062, 0.9258, 0.4062, 0.9258, 0.4062, 0.9258, 0.4062, 0.9258, 0.4062, 0.9258, 0.4062, 0.9258, 0.4062, 0.9258, 0.4062, 0.9258, 0.4062, 0.9258, 0.4062, 0.9258, 0.4062, 0.9258, 0.4062, 0.9258, 0.4062, 0.9258, 0.4062, 0.9258, 0.4062, 0.9258, 0.4062, 0.9258, 0.4062, 0.9258, 0.4062, 0.9258, 0.4062, 0.9258, 0.4062, 0.9258, 0.4062, 0.9258, 0.4062, 0.9258, 0.4062, 0.9258, 0.4062, 0.9258, 0.4062, 0.9258, 0.4062, 0.9258, 0.4062, 0.9258, 0.4062, 0.9258, 0.4062, 0.9258, 0.4062, 0.9258, 0.4062, 0.9258, 0.4062, 0.9258, 0.4062, 0.9258, 0.4062, 0.9258, 0.4062, 0.9258, 0.4062, 0.9258, 0.4062, 0.9258, 0.4062, 0.9258, 0.4062, 0.9258, 0.4062, 0.9258, 0.4062, 0.9258, 0.4062, 0.9258, 0.4062, 0.9258, 0.4062, 0.9258, 0.4062, 0.9258, 0.4062, 0.9258, 0.4062, 0.9258, 0.4062, 0.9258, 0.4062, 0.9258, 0.4062, 0.9258, 0.4062, 0.9258, 0.4062, 0.9258, 0.4062, 0.9258, 0.4062, 0.9258, 0.4062, 0.9258, 0.4062, 0.9258, 0.4062, 0.9258, 0.4062, 0.9258, 0.4062, 0.9258, 0.4062, 0.9258, 0.4062, 0.9258, 0.4062, 0.9258, 0.4062, 0.9258, 0.4062, 0.9258, 0.4062, 0.9258, 0.4062, 0.9258, 0.4062, 0.9258, 0.4062, 0.9258, 0.4062, 0.9258, 0.4062, 0.9258, 0.4062, 0.9258, 0.4062, 0.9258, 0.4062, 0.9258, 0.4062, 0.9258, 0.4062, 0.9258, 0.4062, 0.9258, 0.4062, 0.9258, 0.4062, 0.9258, 0.4062, 0.9258, 0.4062, 0.9258, 0.4062, 0.9258, 0.4062, 0.9258, 0.4062, 0.9258, 0.4062, 0.9258, 0.4062, 0.9258, 0.4062, 0.9258, 0.4062, 0.9258, 0.4062, 0.9258, 0.4062, 0.9258, 0.4062, 0.9258, 0.4062, 0.9258, 0.4062, 0.9258, 0.4062, 0.9258, 0.4062, 0.9258, 0.4062, 0.9258, 0.4062, 0.9258, 0.4062, 0.9258, 0.4062, 0.9258, 0.4062, 0.9258, 0.4062, 0.9258, 0.4062, 0.9258, 0.4062, 0.9258, 0.4062, 0.9258, 0.4062, 0.9258, 0.4062, 0.9258, 0.4062, 0.9258, 0.4062, 0.9258, 0.4062, 0.9258, 0.4062, 0.9258, 0.4062, 0.9258, 0.4062, 0.9258, 0.4062, 0.9258, 0.4062, 0.9258, 0.4062, 0.9258, 0.4062, 0.9258, 0.4062, 0.9258, 0.4062, 0.9258, 0.4062, 0.9258, 0.4062, 0.9258, 0.4062, 0.9258, 0.4062, 0.9258, 0.4062, 0.9258, 0.4062, 0.9258, 0.4062, 0.9258, 0.4062, 0.9258, 0.4062, 0.9258, 0.4062, 0.9258, 0.4063, 0.9258, 0.4062, 0.9258, 0.4062, 0.9258, 0.4062, 0.9258, 0.4062, 0.9258, 0.4062, 0.9258, 0.4062, 0.9258, 0.4062, 0.9258, 0.4062, 0.9258, 0.4062, 0.9258, 0.4062, 0.9258, 0.4062, 0.9258, 0.4062, 0.9258, 0.4062, 0.9258, 0.4062, 0.9258, 0.4062, 0.9258, 0.4062, 0.9258, 0.4063, 0.9258, 0.4062, 0.9258, 0.4062, 0.9258, 0.4062, 0.9258, 0.4063, 0.9258, 0.4063, 0.9258, 0.4063, 0.9258, 0.4062, 0.9258, 0.4063, 0.9258, 0.4063, 0.9258, 0.4063, 0.9258, 0.4063, 0.9258, 0.4063, 0.9258, 0.4062, 0.9258, 0.4062, 0.9258, 0.4062, 0.9258, 0.4062, 0.9258, 0.4063, 0.9258, 0.4063, 0.9258, 0.4063, 0.9258, 0.4063, 0.9258, 0.4062, 0.9258, 0.4063, 0.9258, 0.4063, 0.9258, 0.4062, 0.9258, 0.4063, 0.9258, 0.4063, 0.9258, 0.4063, 0.9258, 0.4063, 0.9258, 0.4062, 0.9258, 0.4062, 0.9258, 0.4062, 0.9258, 0.4062, 0.9258, 0.4062, 0.9258, 0.4062, 0.9258, 0.4062, 0.9258, 0.4062, 0.9258, 0.4062, 0.9258, 0.4062, 0.9258, 0.4062, 0.9258, 0.4062, 0.9258, 0.4063, 0.9258, 0.4062, 0.9258, 0.4062, 0.9258, 0.4062, 0.9258, 0.4063, 0.9258, 0.4062, 0.9258, 0.4063, 0.9258, 0.4062, 0.9258, 0.4062, 0.9258, 0.4062, 0.9258, 0.4062, 0.9258, 0.4062, 0.9258, 0.4062, 0.9258, 0.4062, 0.9258, 0.4062, 0.9258, 0.4062, 0.9258, 0.4062, 0.9258, 0.4062, 0.9258, 0.4062, 0.9258, 0.4062, 0.9258, 0.4062, 0.9258, 0.4062, 0.9258, 0.4062, 0.9258, 0.4062, 0.9258, 0.4062, 0.9258, 0.4062, 0.9258, 0.4062, 0.9258, 0.4062, 0.9258, 0.4062, 0.9258, 0.4062, 0.9258, 0.4062, 0.9258, 0.4062, 0.9258, 0.4062, 0.9258, 0.4062, 0.9258, 0.4062, 0.9258, 0.4062, 0.9258, 0.4062, 0.9258, 0.4062, 0.9258, 0.4062, 0.9258, 0.4062, 0.9258, 0.4062, 0.9258, 0.4062, 0.9258, 0.4062, 0.9258, 0.4062, 0.9258, 0.4062, 0.9258, 0.4062, 0.9258, 0.4062, 0.9258, 0.4062, 0.9258, 0.4062, 0.9258, 0.4062, 0.9258, 0.4062, 0.9258, 0.4062, 0.9258, 0.4062, 0.9258, 0.4062, 0.9258, 0.4062, 0.9258, 0.4062, 0.9258, 0.4062, 0.9258, 0.4062, 0.9258, 0.4062, 0.9258, 0.4062, 0.9258, 0.4062, 0.9258, 0.4062, 0.9258, 0.4062, 0.9258, 0.4062, 0.9258, 0.4062, 0.9258, 0.4062, 0.9258, 0.4062, 0.9258, 0.4062, 0.9258, 0.4062, 0.9258, 0.4062, 0.9258, 0.4063, 0.9258, 0.4063, 0.9258, 0.4062, 0.9258, 0.4062, 0.9258, 0.4062, 0.9258, 0.4062, 0.9258, 0.4062, 0.9258, 0.4062, 0.9258, 0.4062, 0.9258, 0.4062, 0.9258, 0.4062, 0.9258, 0.4062, 0.9258, 0.4062, 0.9258, 0.4062, 0.9258, 0.4062, 0.9258, 0.4063, 0.9258, 0.4063, 0.9258, 0.4062, 0.9258, 0.4062, 0.9258, 0.4063, 0.9258, 0.4062, 0.9258, 0.4062, 0.9258, 0.4062, 0.9258, 0.4062, 0.9258, 0.4062, 0.9258, 0.4062, 0.9258, 0.4062, 0.9258, 0.4062, 0.9258, 0.4063, 0.9258, 0.4062, 0.9258, 0.4062, 0.9258, 0.4062, 0.9258, 0.4062, 0.9258, 0.4062, 0.9258, 0.4062, 0.9258, 0.4062, 0.9258, 0.4062, 0.9258, 0.4062, 0.9258, 0.4062, 0.9258, 0.4062, 0.9258, 0.4062, 0.9258, 0.4062, 0.9258, 0.4062, 0.9258, 0.4062, 0.9258, 0.4062, 0.9258, 0.4062, 0.9258, 0.4062, 0.9258, 0.4062, 0.9258, 0.4062, 0.9258, 0.4062, 0.9258, 0.4062, 0.9258, 0.4062, 0.9258, 0.4062, 0.9258, 0.4062, 0.9258, 0.4062, 0.9258, 0.4062, 0.9258, 0.4062, 0.9258, 0.4062, 0.9258, 0.4062, 0.9258, 0.4062, 0.9258, 0.4062, 0.9258, 0.4062, 0.9258, 0.4062, 0.9258, 0.4062, 0.9258, 0.4062, 0.9258, 0.4062, 0.9258, 0.4062, 0.9258, 0.4062, 0.9258, 0.4062, 0.9258, 0.4063, 0.9258, 0.4062, 0.9258, 0.4062, 0.9258, 0.4062, 0.9258, 0.4062, 0.9258, 0.4063, 0.9258, 0.4062, 0.9258, 0.4062, 0.9258, 0.4063, 0.9258, 0.4063, 0.9258, 0.4062, 0.9258, 0.4062, 0.9258, 0.4063, 0.9258, 0.4062, 0.9258, 0.4062, 0.9258, 0.4063, 0.9258, 0.4062, 0.9258, 0.4062, 0.9258, 0.4063, 0.9258, 0.4063, 0.9258, 0.4062, 0.9258, 0.4062, 0.9258, 0.4062, 0.9258, 0.4062, 0.9258, 0.4062, 0.9258, 0.4063, 0.9258, 0.4062, 0.9258, 0.4063, 0.9258, 0.4062, 0.9258, 0.4063, 0.9258, 0.4062, 0.9258, 0.4062, 0.9258, 0.4062, 0.9258, 0.4062, 0.9258, 0.4062, 0.9258, 0.4062, 0.9258, 0.4062, 0.9258, 0.4062, 0.9258, 0.4062, 0.9258, 0.4062, 0.9258, 0.4063, 0.9258, 0.4062, 0.9258, 0.4062, 0.9258, 0.4062, 0.9258, 0.4063, 0.9258, 0.4062, 0.9258, 0.4062, 0.9258, 0.4062, 0.9258, 0.4062, 0.9258, 0.4062, 0.9258, 0.4062, 0.9258, 0.4062, 0.9258, 0.4062, 0.9258, 0.4062, 0.9258, 0.4062, 0.9258, 0.4062, 0.9258, 0.4062, 0.9258, 0.4062, 0.9258, 0.4062, 0.9258, 0.4062, 0.9258, 0.4062, 0.9258, 0.4062, 0.9258, 0.4062, 0.9258, 0.4062, 0.9258, 0.4062, 0.9258, 0.4062, 0.9258, 0.4063, 0.9258, 0.4063, 0.9258, 0.4063, 0.9258, 0.4062, 0.9258, 0.4062, 0.9258, 0.4062, 0.9258, 0.4063, 0.9258, 0.4062, 0.9258, 0.4062, 0.9258, 0.4062, 0.9258, 0.4062, 0.9258, 0.4062, 0.9258, 0.4062, 0.9258, 0.4062, 0.9258, 0.4062, 0.9258, 0.4062, 0.9258, 0.4063, 0.9258, 0.4063, 0.9258, 0.4062, 0.9258, 0.4062, 0.9258, 0.4062, 0.9258, 0.4063, 0.9258, 0.4062, 0.9258, 0.4062, 0.9258, 0.4062, 0.9258, 0.4062, 0.9258, 0.4062, 0.9258, 0.4062, 0.9258, 0.4062, 0.9258, 0.4062, 0.9258, 0.4062, 0.9258, 0.4063, 0.9258, 0.4063, 0.9258, 0.4062, 0.9258, 0.4063, 0.9258, 0.4062, 0.9258, 0.4062, 0.9258, 0.4062, 0.9258, 0.4062, 0.9258, 0.4062, 0.9258, 0.4062, 0.9258, 0.4062, 0.9258, 0.4062, 0.9258, 0.4062, 0.9258, 0.4062, 0.9258, 0.4062, 0.9258, 0.4062, 0.9258, 0.4063, 0.9258, 0.4062, 0.9258, 0.4062, 0.9258, 0.4062, 0.9258, 0.4062, 0.9258, 0.4062, 0.9258, 0.4062, 0.9258, 0.4062, 0.9258, 0.4062, 0.9258, 0.4062, 0.9258, 0.4062, 0.9258, 0.4062, 0.9258, 0.4062, 0.9258, 0.4062, 0.9258, 0.4062, 0.9258, 0.4062, 0.9258, 0.4062, 0.9258, 0.4062, 0.9258, 0.4062, 0.9258, 0.4062, 0.9258, 0.4062, 0.9258, 0.4062, 0.9258, 0.4062, 0.9258, 0.4062, 0.9258, 0.4062, 0.9258, 0.4062, 0.9258, 0.4062, 0.9258, 0.4062, 0.9258, 0.4062, 0.9258, 0.4062, 0.9258, 0.4062, 0.9258, 0.4062, 0.9258, 0.4063, 0.9258, 0.4063, 0.9258, 0.4062, 0.9258, 0.4062, 0.9258, 0.4063, 0.9258, 0.4062, 0.9258, 0.4062, 0.9258, 0.4062, 0.9258, 0.4062, 0.9258, 0.4062, 0.9258, 0.4062, 0.9258, 0.4062, 0.9258, 0.4062, 0.9258, 0.4062, 0.9258, 0.4062, 0.9258, 0.4062, 0.9258, 0.4062, 0.9258, 0.4063, 0.9258, 0.4062, 0.9258, 0.4062, 0.9258, 0.4062, 0.9258, 0.4062, 0.9258, 0.4062, 0.9258, 0.4063, 0.9258, 0.4062, 0.9258, 0.4062, 0.9258, 0.4062, 0.9258, 0.4062, 0.9258, 0.4062, 0.9258, 0.4062, 0.9258, 0.4062, 0.9258, 0.4062, 0.9258, 0.4062, 0.9258, 0.4062, 0.9258, 0.4062, 0.9258, 0.4062, 0.9258, 0.4062, 0.9258, 0.4062, 0.9258, 0.4062, 0.9258, 0.4062, 0.9258, 0.4062, 0.9258, 0.4062, 0.9258, 0.4062, 0.9258, 0.4062, 0.9258, 0.4062, 0.9258, 0.4062, 0.9258, 0.4062, 0.9258, 0.4062, 0.9258, 0.4062, 0.9258, 0.4062, 0.9258, 0.4062, 0.9258, 0.4062, 0.9258, 0.4062, 0.9258, 0.4062, 0.9258, 0.4062, 0.9258, 0.4062, 0.9258, 0.4062, 0.9258, 0.4062, 0.9258, 0.4062, 0.9258, 0.4062, 0.9258, 0.4062, 0.9258, 0.4062, 0.9258, 0.4062, 0.9258, 0.4062, 0.9258, 0.4063, 0.9258, 0.4062, 0.9258, 0.4062, 0.9258, 0.4062, 0.9258, 0.4062, 0.9258, 0.4062, 0.9258, 0.4062, 0.9258, 0.4063, 0.9258, 0.4062, 0.9258, 0.4062, 0.9258, 0.4062, 0.9258, 0.4062, 0.9258, 0.4062, 0.9258, 0.4062, 0.9258, 0.4062, 0.9258, 0.4062, 0.9258, 0.4063, 0.9258, 0.4062, 0.9258, 0.4062, 0.9258, 0.4062, 0.9258, 0.4062, 0.9258, 0.4062, 0.9258, 0.4062, 0.9258, 0.4063, 0.9258, 0.4062, 0.9258, 0.4063, 0.9258, 0.4062, 0.9258, 0.4062, 0.9258, 0.4063, 0.9258, 0.4063, 0.9258, 0.4062, 0.9258, 0.4062, 0.9258, 0.4062, 0.9258, 0.4062, 0.9258, 0.4063, 0.9258, 0.4063, 0.9258, 0.4062, 0.9258, 0.4062, 0.9258, 0.4063, 0.9258, 0.4062, 0.9258, 0.4062, 0.9258, 0.4062, 0.9258, 0.4062, 0.9258, 0.4062, 0.9258, 0.4062, 0.9258, 0.4062, 0.9258, 0.4062, 0.9258, 0.4062, 0.9258, 0.4063, 0.9258, 0.4062, 0.9258, 0.4062, 0.9258, 0.4062, 0.9258, 0.4062, 0.9258, 0.4062, 0.9258, 0.4062, 0.9258, 0.4062, 0.9258, 0.4062, 0.9258, 0.4063, 0.9258, 0.4062, 0.9258, 0.4062, 0.9258, 0.4062, 0.9258, 0.4063, 0.9258, 0.4063, 0.9258])
me_cube.materials.append(mat_material)
me_cube.use_mirror_vertex_groups = False
me_cube.update()

# ---- objects
ob_asteroid_02 = bpy.data.objects.new('Asteroid_02', me_cube)

# ---- transforms, parenting, visibility, modifiers, constraints
ob_asteroid_02.location = (0.0, 0.0, 0.0)
ob_asteroid_02.lock_rotations_4d = False
ob_asteroid_02.empty_display_type = 'ARROWS'
ob_asteroid_02.lineart.crease_threshold = 0.0

# ---- collection membership
col_collection.objects.link(ob_asteroid_02)

# ---- scene / render settings (as saved in the file)
scene.frame_start = 1; scene.frame_end = 250; scene.frame_set(1)
scene.render.engine = 'BLENDER_EEVEE_NEXT'
scene.cycles.sampling_pattern = 'TABULATED_SOBOL'
scene.cycles.use_light_tree = False
scene.view_settings.view_transform = 'Filmic'
bpy.context.view_layer.update()

# ---- added for rendering (the .blend has no active camera and no usable light): camera, sun
cam_auto = bpy.data.cameras.new('AutoCamera')
cam_auto.lens = 50.0
cam_auto.sensor_width = 36.0
cam_auto.clip_end = 1000.0
ob_auto_camera = bpy.data.objects.new('AutoCamera', cam_auto)
scene.collection.objects.link(ob_auto_camera)
ob_auto_camera.location = (3.03582, -3.66557, 2.4415)
ob_auto_camera.rotation_euler = (1.09748, -7.21219e-08, 0.694738)
scene.camera = ob_auto_camera
light_auto_sun = bpy.data.lights.new('AutoSun', 'SUN')
light_auto_sun.energy = 3.0
light_auto_sun.angle = 0.0523599
ob_auto_sun = bpy.data.objects.new('AutoSun', light_auto_sun)
scene.collection.objects.link(ob_auto_sun)
ob_auto_sun.rotation_euler = (0.872665, 0.174533, 0.523599)
bpy.context.view_layer.update()
